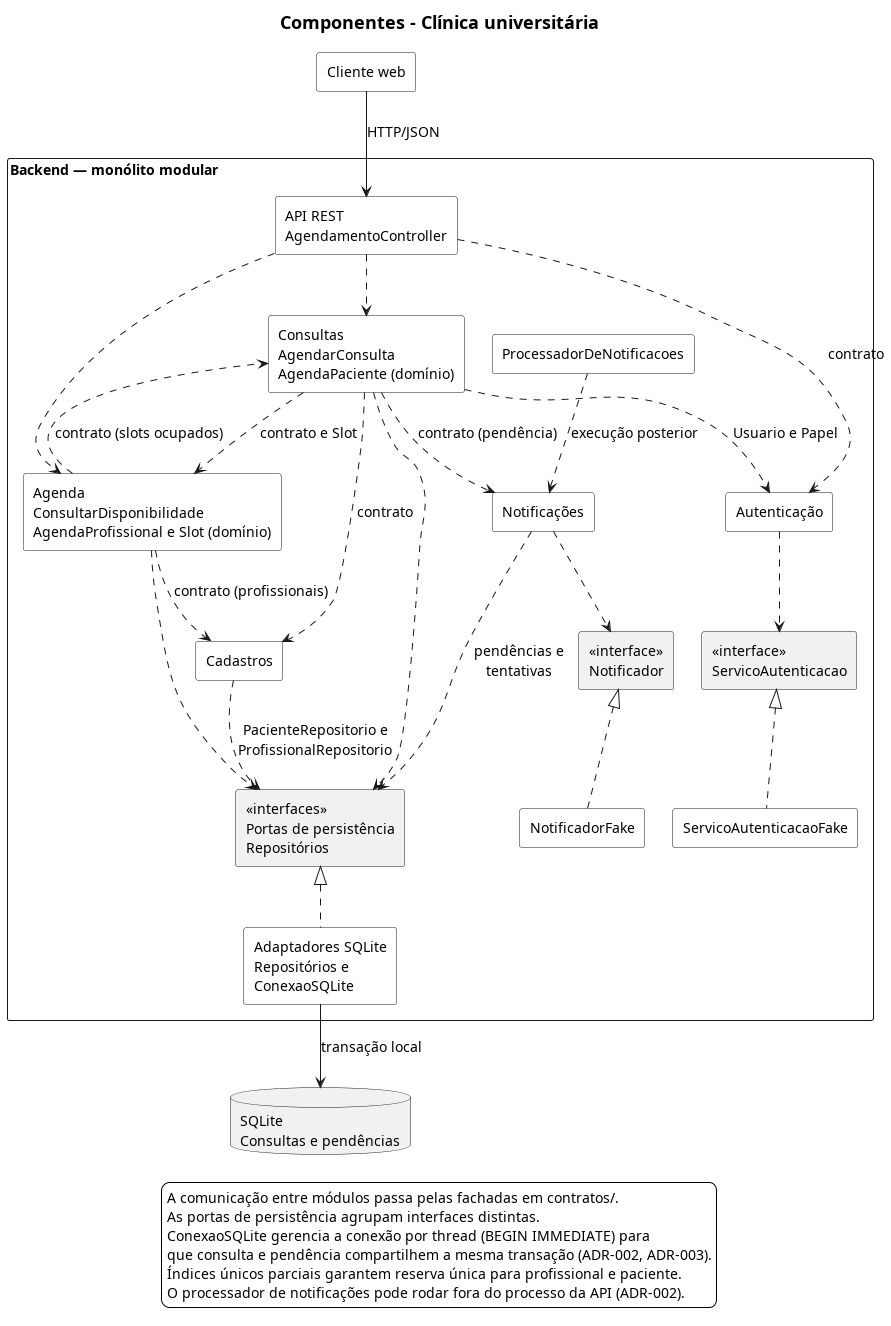

The diagram above was rendered by PlantUML. Its source (embedded in the PNG):
@startuml componentes

skinparam monochrome true
skinparam shadowing false
skinparam defaultFontName SansSerif
skinparam defaultFontSize 14
skinparam titleFontSize 18
skinparam componentStyle rectangle
skinparam componentBackgroundColor white
skinparam packageStyle rectangle
skinparam packageTitleAlignment left
skinparam packageBackgroundColor white
skinparam legendBackgroundColor white
skinparam nodesep 28

title Componentes - Clínica universitária

component "Cliente web" as Web

package "Backend — monólito modular" {
  component "API REST\nAgendamentoController" as API
  component "Consultas\nAgendarConsulta\nAgendaPaciente (domínio)" as Consultas
  component "Agenda\nConsultarDisponibilidade\nAgendaProfissional e Slot (domínio)" as Agenda
  component Cadastros
  component "Notificações" as Notificacoes
  component "Autenticação" as Autenticacao

  rectangle "«interfaces»\nPortas de persistência\nRepositórios" as Dados
  rectangle "«interface»\nNotificador" as Notificador
  rectangle "«interface»\nServicoAutenticacao" as ServicoAutenticacao
  component "Adaptadores SQLite\nRepositórios e\nConexaoSQLite" as SQLite
  component NotificadorFake
  component ServicoAutenticacaoFake
  component ProcessadorDeNotificacoes
}

database "SQLite\nConsultas e pendências" as Banco

Web -down-> API : HTTP/JSON
API ..> Consultas
API ..> Agenda
API ..> Autenticacao : contrato
Consultas ..> Agenda : contrato e Slot
Consultas ..> Cadastros : contrato
Consultas ..> Autenticacao : Usuario e Papel
Consultas ..> Notificacoes : contrato (pendência)
Consultas ..> Dados
Agenda ..> Cadastros : contrato (profissionais)
Agenda ..> Consultas : contrato (slots ocupados)
Agenda ..> Dados
Cadastros ..> Dados : PacienteRepositorio e\nProfissionalRepositorio
Autenticacao ..> ServicoAutenticacao
ServicoAutenticacaoFake .up.|> ServicoAutenticacao

ProcessadorDeNotificacoes ..> Notificacoes : execução posterior
Notificacoes ..> Dados : pendências e\ntentativas
Notificacoes ..> Notificador
NotificadorFake .up.|> Notificador

SQLite .up.|> Dados
SQLite -down-> Banco : transação local

legend bottom
  A comunicação entre módulos passa pelas fachadas em contratos/.
  As portas de persistência agrupam interfaces distintas.
  ConexaoSQLite gerencia a conexão por thread (BEGIN IMMEDIATE) para
  que consulta e pendência compartilhem a mesma transação (ADR-002, ADR-003).
  Índices únicos parciais garantem reserva única para profissional e paciente.
  O processador de notificações pode rodar fora do processo da API (ADR-002).
endlegend
@enduml